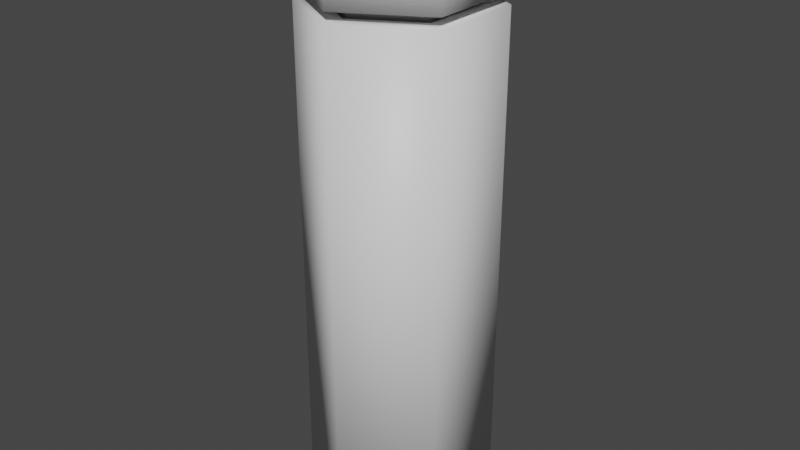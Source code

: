 # Source: vial.blend  (saved by Blender 2.81.16; exported with 4.5.12 LTS)
import bpy
from mathutils import Matrix  # noqa: F401  (used for matrix-valued properties, if any)

bpy.ops.wm.read_factory_settings(use_empty=True)
scene = bpy.context.scene
scene.name = 'Scene'

# ---- collections
col_collection = bpy.data.collections.new('Collection'); scene.collection.children.link(col_collection)

# ---- materials (node trees are filled in below, after node groups)
mat_glass = bpy.data.materials.new('glass')
mat_glass.use_transparent_shadow = False
mat_cork = bpy.data.materials.new('cork')
mat_cork.use_transparent_shadow = False
mat_liquid = bpy.data.materials.new('liquid')
mat_liquid.use_transparent_shadow = False

# ---- material node trees
mat_glass.use_nodes = True; mat_glass.node_tree.nodes.clear()
_N = mat_glass.node_tree.nodes; _L = mat_glass.node_tree.links
n0 = _N.new('ShaderNodeOutputMaterial'); n0.name = 'Material Output'; n0.location = (300, 300)
n1 = _N.new('ShaderNodeBsdfPrincipled'); n1.name = 'Principled BSDF'; n1.location = (10, 300)
n1.distribution = 'GGX'
n1.subsurface_method = 'BURLEY'
n1.inputs[3].default_value = 1.45
n1.inputs[27].default_value = (0.0, 0.0, 0.0, 1.0)
n1.inputs[28].default_value = 1.0
_L.new(n1.outputs[0], n0.inputs[0])
n0.is_active_output = True
mat_cork.use_nodes = True; mat_cork.node_tree.nodes.clear()
_N = mat_cork.node_tree.nodes; _L = mat_cork.node_tree.links
n0 = _N.new('ShaderNodeOutputMaterial'); n0.name = 'Material Output'; n0.location = (300, 300)
n1 = _N.new('ShaderNodeBsdfPrincipled'); n1.name = 'Principled BSDF'; n1.location = (10, 300)
n1.distribution = 'GGX'
n1.subsurface_method = 'BURLEY'
n1.inputs[3].default_value = 1.45
n1.inputs[27].default_value = (0.0, 0.0, 0.0, 1.0)
n1.inputs[28].default_value = 1.0
_L.new(n1.outputs[0], n0.inputs[0])
n0.is_active_output = True
mat_liquid.use_nodes = True; mat_liquid.node_tree.nodes.clear()
_N = mat_liquid.node_tree.nodes; _L = mat_liquid.node_tree.links
n0 = _N.new('ShaderNodeOutputMaterial'); n0.name = 'Material Output'; n0.location = (300, 300)
n1 = _N.new('ShaderNodeBsdfPrincipled'); n1.name = 'Principled BSDF'; n1.location = (10, 300)
n1.distribution = 'GGX'
n1.subsurface_method = 'BURLEY'
n1.inputs[3].default_value = 1.45
n1.inputs[27].default_value = (0.0, 0.0, 0.0, 1.0)
n1.inputs[28].default_value = 1.0
_L.new(n1.outputs[0], n0.inputs[0])
n0.is_active_output = True

# ---- world
world_world = bpy.data.worlds.new('World'); scene.world = world_world
world_world.use_nodes = True; world_world.node_tree.nodes.clear()
_N = world_world.node_tree.nodes; _L = world_world.node_tree.links
n0 = _N.new('ShaderNodeOutputWorld'); n0.name = 'World Output'; n0.location = (300, 300)
n1 = _N.new('ShaderNodeBackground'); n1.name = 'Background'; n1.location = (10, 300)
n1.inputs[0].default_value = (0.05088, 0.05088, 0.05088, 1.0)
_L.new(n1.outputs[0], n0.inputs[0])
n0.is_active_output = True
world_world.color = (0.05088, 0.05088, 0.05088)
world_world.use_sun_shadow = False
world_world.sun_shadow_jitter_overblur = 0.0

# ---- meshes
me_cylinder = bpy.data.meshes.new('Cylinder')
me_cylinder.from_pydata([(0.0, 1.0, -1.0), (0.0, 1.0, 4.404), (0.866, 0.5, -1.0), (0.866, 0.5, 4.404), (0.866, -0.5, -1.0), (0.866, -0.5, 4.404), (-8.742e-08, -1.0, -1.0), (-8.742e-08, -1.0, 4.404), (-0.866, -0.5, -1.0), (-0.866, -0.5, 4.404), (-0.866, 0.5, -1.0), (-0.866, 0.5, 4.404), (0.6659, 0.3844, 4.404), (-4.592e-09, 0.7689, 4.404), (0.6659, -0.3844, 4.404), (-7.181e-08, -0.7689, 4.404), (-0.6659, -0.3844, 4.404), (-0.6659, 0.3844, 4.404), (0.6659, 0.3844, -0.7867), (-4.592e-09, 0.7689, -0.7867), (0.6659, -0.3844, -0.7867), (-7.181e-08, -0.7689, -0.7867), (-0.6659, -0.3844, -0.7867), (-0.6659, 0.3844, -0.7867), (7.663e-09, 0.9921, 4.511), (0.8592, 0.4961, 4.511), (0.0, 0.716, 3.743), (0.0, 0.716, 4.511), (0.62, 0.358, 3.743), (0.62, 0.358, 4.511), (0.62, -0.358, 3.743), (0.62, -0.358, 4.511), (-6.259e-08, -0.716, 3.743), (-6.259e-08, -0.716, 4.511), (-0.62, -0.358, 3.743), (-0.62, -0.358, 4.511), (-0.62, 0.358, 3.743), (-0.62, 0.358, 4.511), (0.8592, -0.4961, 4.511), (-7.907e-08, -0.9921, 4.511), (-0.8592, -0.4961, 4.511), (-0.8592, 0.4961, 4.511), (7.664e-08, 0.9921, 5.251), (-0.8592, 0.4961, 5.251), (-0.8592, -0.4961, 5.251), (-1.009e-08, -0.9921, 5.251), (0.8592, -0.4961, 5.251), (0.8592, 0.4961, 5.251), (0.0, 0.7059, -0.7059), (0.0, 0.7059, 3.691), (0.6113, 0.353, -0.7059), (0.6113, 0.353, 3.691), (0.6113, -0.353, -0.7059), (0.6113, -0.353, 3.691), (-6.171e-08, -0.7059, -0.7059), (-6.171e-08, -0.7059, 3.691), (-0.6113, -0.353, -0.7059), (-0.6113, -0.353, 3.691), (-0.6113, 0.353, -0.7059), (-0.6113, 0.353, 3.691)], [], [(0, 1, 3, 2), (2, 3, 5, 4), (4, 5, 7, 6), (6, 7, 9, 8), (3, 1, 13, 12), (8, 9, 11, 10), (10, 11, 1, 0), (0, 2, 4, 6, 8, 10), (13, 17, 23, 19), (7, 5, 14, 15), (1, 11, 17, 13), (9, 7, 15, 16), (5, 3, 12, 14), (11, 9, 16, 17), (18, 19, 23, 22, 21, 20), (16, 15, 21, 22), (14, 12, 18, 20), (17, 16, 22, 23), (15, 14, 20, 21), (12, 13, 19, 18), (25, 24, 42, 47), (33, 31, 38, 39), (26, 27, 29, 28), (24, 41, 43, 42), (29, 27, 24, 25), (28, 29, 31, 30), (39, 38, 46, 45), (27, 37, 41, 24), (30, 31, 33, 32), (47, 42, 43, 44, 45, 46), (31, 29, 25, 38), (32, 33, 35, 34), (37, 35, 40, 41), (41, 40, 44, 43), (34, 35, 37, 36), (38, 25, 47, 46), (35, 33, 39, 40), (36, 37, 27, 26), (26, 28, 30, 32, 34, 36), (40, 39, 45, 44), (48, 49, 51, 50), (50, 51, 53, 52), (52, 53, 55, 54), (54, 55, 57, 56), (51, 49, 59, 57, 55, 53), (56, 57, 59, 58), (58, 59, 49, 48), (48, 50, 52, 54, 56, 58)])
me_cylinder.polygons.foreach_set('use_smooth', [True] * 48)
me_cylinder.polygons.foreach_set('material_index', [0, 0, 0, 0, 0, 0, 0, 0, 0, 0, 0, 0, 0, 0, 0, 0, 0, 0, 0, 0, 1, 1, 1, 1, 1, 1, 1, 1, 1, 1, 1, 1, 1, 1, 1, 1, 1, 1, 1, 1, 2, 2, 2, 2, 2, 2, 2, 2])
_uv = me_cylinder.uv_layers.new(name='UVMap')
_uv.uv.foreach_set('vector', [1.0, 0.5, 1.0, 1.0, 0.8333, 1.0, 0.8333, 0.5, 0.8333, 0.5, 0.8333, 1.0, 0.6667, 1.0, 0.6667, 0.5, 0.6667, 0.5, 0.6667, 1.0, 0.5, 1.0, 0.5, 0.5, 0.5, 0.5, 0.5, 1.0, 0.3333, 1.0, 0.3333, 0.5, 0.8333, 1.0, 1.0, 1.0, 1.0, 1.0, 0.8333, 1.0, 0.3333, 0.5, 0.3333, 1.0, 0.1667, 1.0, 0.1667, 0.5, 0.1667, 0.5, 0.1667, 1.0, -8.941e-08, 1.0, -8.941e-08, 0.5, 0.75, 0.49, 0.9578, 0.37, 0.9578, 0.13, 0.75, 0.01, 0.5422, 0.13, 0.5422, 0.37, -8.941e-08, 1.0, 0.1667, 1.0, 0.1667, 1.0, -8.941e-08, 1.0, 0.5, 1.0, 0.6667, 1.0, 0.6667, 1.0, 0.5, 1.0, -8.941e-08, 1.0, 0.1667, 1.0, 0.1667, 1.0, -8.941e-08, 1.0, 0.3333, 1.0, 0.5, 1.0, 0.5, 1.0, 0.3333, 1.0, 0.6667, 1.0, 0.8333, 1.0, 0.8333, 1.0, 0.6667, 1.0, 0.1667, 1.0, 0.3333, 1.0, 0.3333, 1.0, 0.1667, 1.0, 0.4578, 0.37, 0.25, 0.49, 0.04215, 0.37, 0.04215, 0.13, 0.25, 0.01, 0.4578, 0.13, 0.3333, 1.0, 0.5, 1.0, 0.5, 1.0, 0.3333, 1.0, 0.6667, 1.0, 0.8333, 1.0, 0.8333, 1.0, 0.6667, 1.0, 0.1667, 1.0, 0.3333, 1.0, 0.3333, 1.0, 0.1667, 1.0, 0.5, 1.0, 0.6667, 1.0, 0.6667, 1.0, 0.5, 1.0, 0.8333, 1.0, 1.0, 1.0, 1.0, 1.0, 0.8333, 1.0, 0.8333, 1.0, 1.0, 1.0, 1.0, 1.0, 0.8333, 1.0, 0.5, 1.0, 0.6667, 1.0, 0.6667, 1.0, 0.5, 1.0, 1.0, 0.5, 1.0, 1.0, 0.8333, 1.0, 0.8333, 0.5, -8.941e-08, 1.0, 0.1667, 1.0, 0.1667, 1.0, -8.941e-08, 1.0, 0.8333, 1.0, 1.0, 1.0, 1.0, 1.0, 0.8333, 1.0, 0.8333, 0.5, 0.8333, 1.0, 0.6667, 1.0, 0.6667, 0.5, 0.5, 1.0, 0.6667, 1.0, 0.6667, 1.0, 0.5, 1.0, -8.941e-08, 1.0, 0.1667, 1.0, 0.1667, 1.0, -8.941e-08, 1.0, 0.6667, 0.5, 0.6667, 1.0, 0.5, 1.0, 0.5, 0.5, 0.4578, 0.37, 0.25, 0.49, 0.04215, 0.37, 0.04215, 0.13, 0.25, 0.01, 0.4578, 0.13, 0.6667, 1.0, 0.8333, 1.0, 0.8333, 1.0, 0.6667, 1.0, 0.5, 0.5, 0.5, 1.0, 0.3333, 1.0, 0.3333, 0.5, 0.1667, 1.0, 0.3333, 1.0, 0.3333, 1.0, 0.1667, 1.0, 0.1667, 1.0, 0.3333, 1.0, 0.3333, 1.0, 0.1667, 1.0, 0.3333, 0.5, 0.3333, 1.0, 0.1667, 1.0, 0.1667, 0.5, 0.6667, 1.0, 0.8333, 1.0, 0.8333, 1.0, 0.6667, 1.0, 0.3333, 1.0, 0.5, 1.0, 0.5, 1.0, 0.3333, 1.0, 0.1667, 0.5, 0.1667, 1.0, -8.941e-08, 1.0, -8.941e-08, 0.5, 0.75, 0.49, 0.9578, 0.37, 0.9578, 0.13, 0.75, 0.01, 0.5422, 0.13, 0.5422, 0.37, 0.3333, 1.0, 0.5, 1.0, 0.5, 1.0, 0.3333, 1.0, 1.0, 0.5, 1.0, 1.0, 0.8333, 1.0, 0.8333, 0.5, 0.8333, 0.5, 0.8333, 1.0, 0.6667, 1.0, 0.6667, 0.5, 0.6667, 0.5, 0.6667, 1.0, 0.5, 1.0, 0.5, 0.5, 0.5, 0.5, 0.5, 1.0, 0.3333, 1.0, 0.3333, 0.5, 0.4578, 0.37, 0.25, 0.49, 0.04215, 0.37, 0.04215, 0.13, 0.25, 0.01, 0.4578, 0.13, 0.3333, 0.5, 0.3333, 1.0, 0.1667, 1.0, 0.1667, 0.5, 0.1667, 0.5, 0.1667, 1.0, -8.941e-08, 1.0, -8.941e-08, 0.5, 0.75, 0.49, 0.9578, 0.37, 0.9578, 0.13, 0.75, 0.01, 0.5422, 0.13, 0.5422, 0.37])
me_cylinder.materials.append(mat_glass)
me_cylinder.materials.append(mat_cork)
me_cylinder.materials.append(mat_liquid)
me_cylinder.use_remesh_fix_poles = True
me_cylinder.use_remesh_preserve_attributes = False
me_cylinder.use_mirror_vertex_groups = False
me_cylinder.update()

# ---- objects
ob_cylinder = bpy.data.objects.new('Cylinder', me_cylinder)

# ---- transforms, parenting, visibility, modifiers, constraints
ob_cylinder.location = (0.0, 0.0, 0.0)
ob_cylinder.lineart.crease_threshold = 0.0

# ---- collection membership
col_collection.objects.link(ob_cylinder)

# ---- scene / render settings (as saved in the file)
scene.frame_start = 1; scene.frame_end = 250; scene.frame_set(1)
scene.render.engine = 'BLENDER_EEVEE_NEXT'
scene.cycles.use_denoising = False
scene.cycles.samples = 128
scene.cycles.sampling_pattern = 'TABULATED_SOBOL'
scene.cycles.use_adaptive_sampling = False
scene.cycles.use_light_tree = False
scene.view_settings.view_transform = 'Filmic'
bpy.context.view_layer.update()

# ---- added for rendering (the .blend has no active camera and no usable light): camera, sun
cam_auto = bpy.data.cameras.new('AutoCamera')
cam_auto.lens = 50.0
cam_auto.sensor_width = 36.0
cam_auto.clip_end = 1000.0
ob_auto_camera = bpy.data.objects.new('AutoCamera', cam_auto)
scene.collection.objects.link(ob_auto_camera)
ob_auto_camera.location = (6.28021, -7.53625, 7.14962)
ob_auto_camera.rotation_euler = (1.09748, -7.21219e-08, 0.694738)
scene.camera = ob_auto_camera
light_auto_sun = bpy.data.lights.new('AutoSun', 'SUN')
light_auto_sun.energy = 3.0
light_auto_sun.angle = 0.0523599
ob_auto_sun = bpy.data.objects.new('AutoSun', light_auto_sun)
scene.collection.objects.link(ob_auto_sun)
ob_auto_sun.rotation_euler = (0.872665, 0.174533, 0.523599)
bpy.context.view_layer.update()
